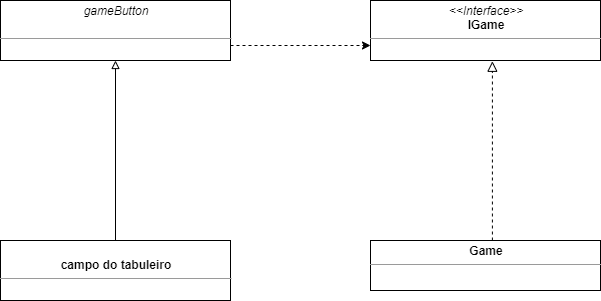

The diagram above was exported from draw.io. Its source (the exported page's mxGraphModel, read from the mxfile embedded in the PNG):
<mxGraphModel dx="868" dy="482" grid="1" gridSize="10" guides="1" tooltips="1" connect="1" arrows="1" fold="1" page="1" pageScale="1" pageWidth="827" pageHeight="1169" math="0" shadow="0">
  <root>
    <mxCell id="0" />
    <mxCell id="1" parent="0" />
    <mxCell id="jsivoi_T_z-vTPylSkRY-1" value="&lt;p style=&quot;margin: 0px ; margin-top: 4px ; text-align: center&quot;&gt;&lt;i&gt;&amp;lt;&amp;lt;Interface&amp;gt;&amp;gt;&lt;/i&gt;&lt;br&gt;&lt;b&gt;IGame&lt;/b&gt;&lt;/p&gt;&lt;hr size=&quot;1&quot;&gt;&lt;p style=&quot;margin: 0px ; margin-left: 4px&quot;&gt;&lt;br&gt;&lt;/p&gt;" style="verticalAlign=top;align=left;overflow=fill;fontSize=12;fontFamily=Helvetica;html=1;" parent="1" vertex="1">
      <mxGeometry x="510" y="80" width="230" height="60" as="geometry" />
    </mxCell>
    <mxCell id="q-XF34yzrH93jEIXyIHI-3" value="&lt;p style=&quot;margin: 4px 0px 0px ; text-align: center&quot;&gt;&lt;i&gt;gameButton&lt;/i&gt;&lt;/p&gt;&lt;p style=&quot;margin: 0px 0px 0px 4px&quot;&gt;&lt;br&gt;&lt;/p&gt;&lt;hr size=&quot;1&quot;&gt;&lt;p style=&quot;margin: 0px ; margin-left: 4px&quot;&gt;&lt;br&gt;&lt;/p&gt;" style="verticalAlign=top;align=left;overflow=fill;fontSize=12;fontFamily=Helvetica;html=1;" vertex="1" parent="1">
      <mxGeometry x="140" y="80" width="230" height="60" as="geometry" />
    </mxCell>
    <mxCell id="q-XF34yzrH93jEIXyIHI-4" value="&lt;p style=&quot;margin: 0px ; margin-top: 4px ; text-align: center&quot;&gt;&lt;br&gt;&lt;b&gt;campo do tabuleiro&lt;/b&gt;&lt;/p&gt;&lt;hr size=&quot;1&quot;&gt;&lt;p style=&quot;margin: 0px ; margin-left: 4px&quot;&gt;&lt;br&gt;&lt;/p&gt;" style="verticalAlign=top;align=left;overflow=fill;fontSize=12;fontFamily=Helvetica;html=1;" vertex="1" parent="1">
      <mxGeometry x="140" y="320" width="230" height="60" as="geometry" />
    </mxCell>
    <mxCell id="q-XF34yzrH93jEIXyIHI-5" value="&lt;p style=&quot;margin: 0px ; margin-top: 4px ; text-align: center&quot;&gt;&lt;b&gt;Game&lt;/b&gt;&lt;/p&gt;&lt;hr size=&quot;1&quot;&gt;&lt;p style=&quot;margin: 0px ; margin-left: 4px&quot;&gt;&lt;br&gt;&lt;/p&gt;" style="verticalAlign=top;align=left;overflow=fill;fontSize=12;fontFamily=Helvetica;html=1;" vertex="1" parent="1">
      <mxGeometry x="510" y="320" width="230" height="50" as="geometry" />
    </mxCell>
    <mxCell id="q-XF34yzrH93jEIXyIHI-6" value="" style="html=1;verticalAlign=bottom;endArrow=block;dashed=1;endSize=8;entryX=0.53;entryY=1.013;entryDx=0;entryDy=0;entryPerimeter=0;exitX=0.53;exitY=0;exitDx=0;exitDy=0;exitPerimeter=0;endFill=0;" edge="1" parent="1" source="q-XF34yzrH93jEIXyIHI-5" target="jsivoi_T_z-vTPylSkRY-1">
      <mxGeometry x="-1" y="-191" relative="1" as="geometry">
        <mxPoint x="630" y="290" as="sourcePoint" />
        <mxPoint x="550" y="290" as="targetPoint" />
        <mxPoint x="190" y="171" as="offset" />
      </mxGeometry>
    </mxCell>
    <mxCell id="q-XF34yzrH93jEIXyIHI-7" value="" style="endArrow=classic;html=1;entryX=0;entryY=0.75;entryDx=0;entryDy=0;exitX=1;exitY=0.75;exitDx=0;exitDy=0;dashed=1;" edge="1" parent="1" source="q-XF34yzrH93jEIXyIHI-3" target="jsivoi_T_z-vTPylSkRY-1">
      <mxGeometry width="50" height="50" relative="1" as="geometry">
        <mxPoint x="330" y="120" as="sourcePoint" />
        <mxPoint x="380" y="70" as="targetPoint" />
      </mxGeometry>
    </mxCell>
    <mxCell id="q-XF34yzrH93jEIXyIHI-8" value="" style="endArrow=block;html=1;entryX=0.5;entryY=1;entryDx=0;entryDy=0;exitX=0.5;exitY=0;exitDx=0;exitDy=0;endFill=0;" edge="1" parent="1" source="q-XF34yzrH93jEIXyIHI-4" target="q-XF34yzrH93jEIXyIHI-3">
      <mxGeometry width="50" height="50" relative="1" as="geometry">
        <mxPoint x="255" y="310" as="sourcePoint" />
        <mxPoint x="310" y="280" as="targetPoint" />
      </mxGeometry>
    </mxCell>
  </root>
</mxGraphModel>